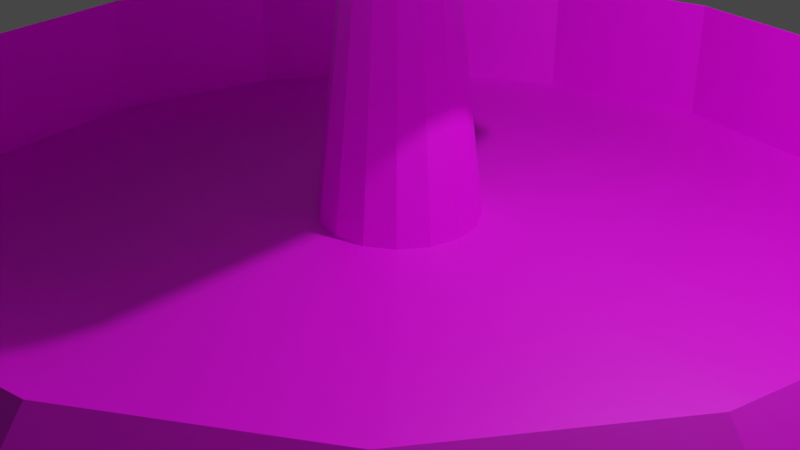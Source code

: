 # Source: fountain.blend  (saved by Blender 2.93.20; exported with 4.5.12 LTS)
import bpy
from mathutils import Matrix  # noqa: F401  (used for matrix-valued properties, if any)

bpy.ops.wm.read_factory_settings(use_empty=True)
scene = bpy.context.scene
scene.name = 'Scene'

# ---- collections
col_collection = bpy.data.collections.new('Collection'); scene.collection.children.link(col_collection)

# ---- images (referenced by path relative to the original .blend; pixels are not part of the script)
import os
ASSET_DIR = os.environ.get("B2B_ASSET_DIR", "")  # directory of the original .blend (textures are referenced by path, not embedded)
HERE = os.path.dirname(os.path.abspath(__file__))  # packed textures are extracted next to this script under _unpacked/

def load_image(name, relpath, width, height, colorspace="sRGB"):
    """Load a texture the original file referenced (path relative to the .blend, or extracted next to this script)."""
    p = next((c for c in (os.path.join(HERE, relpath), os.path.join(ASSET_DIR, relpath)) if relpath and os.path.exists(c)), "")
    if p:
        img = bpy.data.images.load(p, check_existing=True)
        img.name = name
    else:  # same state as the original file: an image datablock whose file is absent (Cycles renders it pink)
        img = bpy.data.images.new(name, width, height)
        img.source = "FILE"
        img.filepath = "//" + (relpath or name)
    img.colorspace_settings.name = colorspace
    return img
img_marble_png = load_image('marble.png', 'textures/marble.png', 1024, 1024, 'sRGB')

# ---- materials (node trees are filled in below, after node groups)
mat_stone = bpy.data.materials.new('stone')
mat_stone.use_transparent_shadow = False

# ---- material node trees
mat_stone.use_nodes = True; mat_stone.node_tree.nodes.clear()
_N = mat_stone.node_tree.nodes; _L = mat_stone.node_tree.links
n0 = _N.new('ShaderNodeBsdfPrincipled'); n0.name = 'Principled BSDF'; n0.location = (10, 300)
n0.distribution = 'GGX'
n0.subsurface_method = 'BURLEY'
n0.inputs[3].default_value = 1.45
n0.inputs[27].default_value = (0.0, 0.0, 0.0, 1.0)
n0.inputs[28].default_value = 1.0
n1 = _N.new('ShaderNodeOutputMaterial'); n1.name = 'Material Output'; n1.location = (300, 300)
n2 = _N.new('ShaderNodeTexImage'); n2.name = 'Image Texture'; n2.location = (-280, 280)
n2.image = img_marble_png
_L.new(n0.outputs[0], n1.inputs[0])
_L.new(n2.outputs[0], n0.inputs[0])
n1.is_active_output = True

# ---- world
world_world = bpy.data.worlds.new('World'); scene.world = world_world
world_world.use_nodes = True; world_world.node_tree.nodes.clear()
_N = world_world.node_tree.nodes; _L = world_world.node_tree.links
n0 = _N.new('ShaderNodeOutputWorld'); n0.name = 'World Output'; n0.location = (300, 300)
n1 = _N.new('ShaderNodeBackground'); n1.name = 'Background'; n1.location = (10, 300)
n1.inputs[0].default_value = (0.05088, 0.05088, 0.05088, 1.0)
_L.new(n1.outputs[0], n0.inputs[0])
n0.is_active_output = True
world_world.color = (0.05088, 0.05088, 0.05088)
world_world.use_sun_shadow = False
world_world.sun_shadow_jitter_overblur = 0.0

# ---- cameras
cam_camera = bpy.data.cameras.new('Camera')
cam_camera.clip_end = 100.0
cam_camera.ortho_scale = 7.314

# ---- lights
light_light = bpy.data.lights.new('Light', 'POINT')
light_light.transmission_factor = 0.0
light_light.energy = 1000.0
light_light.shadow_soft_size = 0.1
light_light.shadow_maximum_resolution = 0.006
light_light.use_absolute_resolution = True

# ---- meshes
me_cylinder = bpy.data.meshes.new('Cylinder')
me_cylinder.from_pydata([(-0.1155, 0.04786, 6.759), (-5.62, -0.001668, -0.8953), (-5.62, -0.001668, 0.924), (-5.192, 2.15, -0.8953), (-5.192, 2.15, 0.924), (-3.973, 3.973, -0.8953), (-3.973, 3.973, 0.924), (-2.15, 5.192, -0.8953), (-2.15, 5.192, 0.924), (0.001667, 5.62, -0.8953), (0.001667, 5.62, 0.924), (-5.335, 1.433, 0.924), (-5.477, 0.7154, 0.924), (-4.38, 3.365, 0.924), (-4.786, 2.757, 0.924), (-2.758, 4.786, 0.924), (-3.365, 4.38, 0.924), (-0.7154, 5.477, 0.924), (-1.433, 5.335, 0.924), (-5.147, 0.6722, 1.202), (-5.281, -0.001668, 1.202), (-4.497, 2.591, 1.202), (-4.879, 2.02, 1.202), (-3.163, 4.116, 1.202), (-3.734, 3.734, 1.202), (-1.346, 5.013, 1.202), (-2.02, 4.879, 1.202), (0.001667, 5.281, 1.202), (-5.013, 1.346, 1.202), (-4.116, 3.163, 1.202), (-2.591, 4.497, 1.202), (-0.6722, 5.147, 1.202), (-5.281, -0.001668, -0.2319), (-4.879, 2.02, -0.2319), (-3.734, 3.734, -0.2319), (-2.02, 4.879, -0.2319), (0.001667, 5.281, -0.2319), (-0.8364, -0.001668, 0.08275), (-0.7726, 0.3191, 0.08275), (-0.5909, 0.5909, 0.08275), (-0.3191, 0.7726, 0.08275), (0.001667, 0.8364, 0.08275), (-0.5218, 0.0, 2.779), (-0.4821, 0.1997, 2.779), (-0.369, 0.369, 2.779), (-0.1997, 0.4821, 2.779), (0.0, 0.5218, 2.779), (-2.104, 0.0, 3.218), (-2.104, 0.8714, 3.218), (-1.699, 1.699, 3.156), (-0.8714, 2.104, 3.218), (0.0, 2.104, 3.218), (-2.22, 0.9197, 3.454), (-1.699, 1.699, 3.454), (-0.9197, 2.22, 3.454), (-2.104, 0.8714, 3.518), (-1.61, 1.61, 3.518), (-0.8714, 2.104, 3.518), (-2.104, 0.0, 3.323), (-1.61, 1.61, 3.218), (-2.104, 0.8714, 3.323), (-1.61, 1.61, 3.323), (-0.8714, 2.104, 3.323), (-0.3736, 0.0, 3.412), (-0.3451, 0.143, 3.412), (-0.2642, 0.2642, 3.412), (-0.143, 0.3451, 3.412), (0.0, 0.3736, 3.412), (-0.3736, 0.0, 5.14), (-0.3451, 0.143, 5.14), (-0.2642, 0.2642, 5.14), (-0.143, 0.3451, 5.14), (0.0, 0.3736, 5.14), (-1.549, 0.0, 5.264), (-1.549, 0.6728, 5.264), (-1.243, 1.243, 5.264), (-0.6728, 1.549, 5.264), (0.0, 1.549, 5.264), (-1.624, 0.6728, 5.598), (-1.243, 1.243, 5.598), (-0.6728, 1.624, 5.598), (-1.549, 0.6418, 5.691), (-1.186, 1.186, 5.691), (-0.6418, 1.549, 5.691), (-1.549, 0.0, 5.408), (-1.549, 0.6418, 5.408), (-1.186, 1.186, 5.408), (-0.6418, 1.549, 5.408), (0.0, 1.549, 5.408), (-0.2953, 0.0, 5.484), (-0.2728, 0.113, 5.484), (-0.2088, 0.2088, 5.484), (-0.113, 0.2728, 5.484), (0.0, 0.2953, 5.484), (-0.2953, 0.0, 6.549), (-0.2728, 0.113, 6.549), (-0.2088, 0.2088, 6.549), (-0.113, 0.2728, 6.549), (0.0, 0.2953, 6.549), (-0.1251, 0.0, 6.759), (-0.1155, 0.04786, 6.759), (-0.08843, 0.08843, 6.759), (-0.04786, 0.1155, 6.759), (0.0, 0.1251, 6.759), (0.001542, 2.104, 3.323)], [(99, 0)], [(1, 2, 12, 11, 4, 3), (3, 4, 14, 13, 6, 5), (5, 6, 16, 15, 8, 7), (7, 8, 18, 17, 10, 9), (12, 2, 20, 19), (4, 11, 28, 22), (11, 12, 19, 28), (14, 4, 22, 21), (6, 13, 29, 24), (13, 14, 21, 29), (8, 15, 30, 26), (16, 6, 24, 23), (15, 16, 23, 30), (10, 17, 31, 27), (17, 18, 25, 31), (18, 8, 26, 25), (22, 28, 19, 20, 32, 33), (24, 29, 21, 22, 33, 34), (26, 30, 23, 24, 34, 35), (27, 31, 25, 26, 35, 36), (33, 32, 37, 38), (35, 34, 39, 40), (36, 35, 40, 41), (40, 45, 46, 41), (38, 37, 42, 43), (39, 38, 43, 44), (39, 44, 45, 40), (34, 33, 38, 39), (43, 42, 47, 48), (44, 43, 48, 49), (45, 44, 49, 50), (46, 45, 50, 51), (54, 53, 56, 57), (52, 48, 55), (49, 48, 52, 53), (50, 49, 53, 54), (53, 52, 55, 56), (56, 55, 48, 59), (57, 56, 59, 50), (48, 47, 58, 60), (59, 48, 60, 61), (50, 59, 61, 62), (62, 104, 51, 50), (64, 63, 68, 69), (104, 62, 66, 67), (60, 58, 63, 64), (61, 60, 64, 65), (62, 61, 65, 66), (65, 64, 69, 70), (66, 65, 70, 71), (67, 66, 71, 72), (69, 68, 73, 74), (70, 69, 74, 75), (71, 70, 75, 76), (72, 71, 76, 77), (73, 84, 85, 74), (75, 74, 78, 79), (76, 75, 79, 80), (79, 78, 81, 82), (80, 79, 82, 83), (78, 74, 85, 81), (80, 83, 87, 76), (82, 81, 85, 86), (83, 82, 86, 87), (76, 87, 88, 77), (88, 87, 92, 93), (85, 84, 89, 90), (86, 85, 90, 91), (87, 86, 91, 92), (91, 90, 95, 96), (92, 91, 96, 97), (93, 92, 97, 98), (90, 89, 94, 95), (95, 94, 99, 100), (96, 95, 100, 101), (97, 96, 101, 102), (98, 97, 102, 103), (50, 54, 57)])
_uv = me_cylinder.uv_layers.new(name='UVMap')
_uv.uv.foreach_set('vector', [2.485, 1.978, 1.907, 1.978, 1.907, 1.882, 1.907, 1.785, 1.907, 1.688, 2.485, 1.688, 2.485, 1.688, 1.907, 1.688, 1.907, 1.564, 1.907, 1.441, 1.907, 1.317, 2.485, 1.317, 2.485, 1.317, 1.907, 1.317, 1.907, 1.185, 1.907, 1.054, 1.907, 0.9226, 2.485, 0.9226, 2.485, 0.9226, 1.907, 0.9226, 1.907, 0.8033, 1.907, 0.684, 1.907, 0.5647, 2.485, 0.5647, -1.688, -1.845, -1.594, -1.938, -1.561, -1.887, -1.648, -1.8, -1.874, -1.659, -1.781, -1.752, -1.735, -1.712, -1.823, -1.625, -1.781, -1.752, -1.688, -1.845, -1.648, -1.8, -1.735, -1.712, -1.924, -1.537, -1.874, -1.659, -1.823, -1.625, -1.87, -1.511, -2.025, -1.294, -1.974, -1.416, -1.918, -1.396, -1.965, -1.282, -1.974, -1.416, -1.924, -1.537, -1.87, -1.511, -1.918, -1.396, -2.025, -0.8993, -2.025, -1.031, -1.965, -1.035, -1.965, -0.9112, -2.025, -1.162, -2.025, -1.294, -1.965, -1.282, -1.965, -1.158, -2.025, -1.031, -2.025, -1.162, -1.965, -1.158, -1.965, -1.035, -1.874, -0.5346, -1.924, -0.6562, -1.87, -0.6827, -1.823, -0.5685, -1.924, -0.6562, -1.974, -0.7777, -1.918, -0.7969, -1.87, -0.6827, -1.974, -0.7777, -2.025, -0.8993, -1.965, -0.9112, -1.918, -0.7969, -0.04034, 1.835, -0.04034, 1.744, -0.04034, 1.653, -0.04034, 1.561, 0.4683, 1.561, 0.4683, 1.835, -0.04034, 2.183, -0.04034, 2.067, -0.04034, 1.951, -0.04034, 1.835, 0.4683, 1.835, 0.4683, 2.183, -0.04034, 2.554, -0.04034, 2.43, -0.04034, 2.307, -0.04034, 2.183, 0.4683, 2.183, 0.4683, 2.554, -0.04034, 2.89, -0.04034, 2.778, -0.04034, 2.666, -0.04034, 2.554, 0.4683, 2.554, 0.4683, 2.89, -1.278, -0.1045, -0.9068, -0.1045, -1.063, 0.68, -1.122, 0.68, -1.883, 0.2997, -1.62, 0.03747, -1.176, 0.7025, -1.218, 0.7441, -2.025, 0.6424, -1.883, 0.2997, -1.218, 0.7441, -1.24, 0.7985, 1.725, -0.06245, 1.725, 0.5647, 1.672, 0.5647, 1.672, -0.06245, 1.84, -0.06245, 1.883, -0.06245, 1.883, 0.5647, 1.84, 0.5647, 1.784, -0.06245, 1.84, -0.06245, 1.84, 0.5647, 1.784, 0.5647, 1.784, -0.06245, 1.784, 0.5647, 1.725, 0.5647, 1.725, -0.06245, -1.62, 0.03747, -1.278, -0.1045, -1.122, 0.68, -1.176, 0.7025, 0.5155, -1.491, 0.493, -1.437, -0.04034, -1.543, 0.06338, -1.793, 0.5571, -1.533, 0.5155, -1.491, 0.06338, -1.793, 0.255, -1.985, 0.6115, -1.555, 0.5571, -1.533, 0.255, -1.985, 0.5054, -2.089, 0.6704, -1.555, 0.6115, -1.555, 0.5054, -2.089, 0.7764, -2.089, -0.107, 2.022, -0.1599, 1.756, -0.1234, 1.756, -0.07332, 2.008, 1.465, -0.5864, 1.497, -0.6547, 1.497, -0.568, 2.18, 0.2083, 2.18, 0.4629, 2.094, 0.4629, 2.094, 0.2083, 2.18, -0.06245, 2.18, 0.2083, 2.094, 0.2083, 2.094, -0.06245, -0.1599, 1.756, -0.107, 1.49, -0.07332, 1.504, -0.1234, 1.756, 2.266, -0.3313, 2.266, -0.09005, 2.18, -0.09005, 2.18, -0.3313, 2.266, -0.5878, 2.266, -0.3313, 2.18, -0.3313, 2.18, -0.5878, 0.06338, -1.793, -0.04034, -1.543, 1.251, 0.04763, 1.251, -0.2092, 2.297, -0.1575, 2.297, -0.3987, 2.327, -0.3987, 2.327, -0.1575, 2.297, 0.09909, 2.297, -0.1575, 2.327, -0.1575, 2.327, 0.09909, 0.9708, -0.628, 0.7335, -0.7262, 0.7764, -2.089, 0.5054, -2.089, 1.823, -0.5618, 1.854, -0.5618, 1.854, -0.06245, 1.823, -0.06245, 0.7335, -0.7262, 0.9708, -0.628, 0.6651, -0.1705, 0.6262, -0.1867, 1.251, -0.2092, 1.251, 0.04763, 0.711, -0.05969, 0.711, -0.1018, 1.152, -0.4464, 1.251, -0.2092, 0.711, -0.1018, 0.6949, -0.1407, 0.9708, -0.628, 1.152, -0.4464, 0.6949, -0.1407, 0.6651, -0.1705, 1.784, -0.5618, 1.823, -0.5618, 1.823, -0.06245, 1.784, -0.06245, 1.741, -0.5618, 1.784, -0.5618, 1.784, -0.06245, 1.741, -0.06245, 1.703, -0.5618, 1.741, -0.5618, 1.741, -0.06245, 1.703, -0.06245, 0.5478, 1.123, 0.564, 1.084, 0.9564, 1.162, 0.8806, 1.345, 0.518, 1.153, 0.5478, 1.123, 0.8806, 1.345, 0.7404, 1.486, 0.4791, 1.169, 0.518, 1.153, 0.7404, 1.486, 0.5572, 1.561, 0.437, 1.169, 0.4791, 1.169, 0.5572, 1.561, 0.3589, 1.561, -0.4138, 1.76, -0.3719, 1.779, -0.3719, 1.918, -0.4138, 1.906, 1.854, -0.3756, 1.854, -0.5618, 1.951, -0.5618, 1.951, -0.3756, 1.854, -0.1775, 1.854, -0.3756, 1.951, -0.3756, 1.951, -0.1775, 1.951, -0.3756, 1.951, -0.5618, 1.978, -0.5496, 1.978, -0.372, 1.951, -0.1775, 1.951, -0.3756, 1.978, -0.372, 1.978, -0.183, -0.2016, 1.857, -0.2016, 1.76, -0.1815, 1.802, -0.1815, 1.884, -0.3301, 1.787, -0.3073, 1.76, -0.3073, 1.842, -0.3301, 1.884, -0.8654, 1.938, -0.8654, 1.76, -0.7839, 1.76, -0.7839, 1.938, -0.8654, 2.127, -0.8654, 1.938, -0.7839, 1.938, -0.7839, 2.127, -0.4974, 1.766, -0.4556, 1.76, -0.4556, 1.932, -0.4974, 1.946, 1.526, 0.5647, 1.701, 0.6371, 1.479, 0.9691, 1.448, 0.9564, 1.907, 0.9455, 1.907, 1.135, 1.516, 1.057, 1.516, 1.023, 1.835, 0.7708, 1.907, 0.9455, 1.516, 1.023, 1.503, 0.9927, 1.701, 0.6371, 1.835, 0.7708, 1.503, 0.9927, 1.479, 0.9691, -1.214, 1.76, -1.183, 1.76, -1.183, 2.068, -1.214, 2.068, -1.247, 1.76, -1.214, 1.76, -1.214, 2.068, -1.247, 2.068, -1.277, 1.76, -1.247, 1.76, -1.247, 2.068, -1.277, 2.068, -1.183, 1.76, -1.158, 1.76, -1.158, 2.068, -1.183, 2.068, 1.559, -0.6725, 1.592, -0.6725, 1.583, -0.6242, 1.569, -0.6242, -1.214, 2.068, -1.183, 2.068, -1.208, 2.129, -1.221, 2.129, -1.247, 2.068, -1.214, 2.068, -1.221, 2.129, -1.236, 2.129, -1.277, 2.068, -1.247, 2.068, -1.236, 2.129, -1.248, 2.129, 1.328, -0.568, 1.328, -0.654, 1.363, -0.6725])
me_cylinder.materials.append(mat_stone)
me_cylinder.use_remesh_fix_poles = True
me_cylinder.use_remesh_preserve_attributes = False
me_cylinder.update()

# ---- objects
ob_light = bpy.data.objects.new('Light', light_light)
ob_camera = bpy.data.objects.new('Camera', cam_camera)
ob_cylinder = bpy.data.objects.new('Cylinder', me_cylinder)

# ---- transforms, parenting, visibility, modifiers, constraints
ob_light.location = (4.076, 1.005, 5.904)
ob_light.rotation_euler = (0.6503, 0.05522, 1.866)
ob_light.lock_rotations_4d = False
ob_light.empty_display_type = 'ARROWS'
ob_light.color = (0.0, 0.0, 0.0, 0.0)
ob_light.lineart.crease_threshold = 0.0
ob_camera.location = (7.359, -6.926, 4.958)
ob_camera.rotation_euler = (1.109, 0.0, 0.8149)
ob_camera.lock_rotations_4d = False
ob_camera.empty_display_type = 'ARROWS'
ob_camera.color = (0.0, 0.0, 0.0, 0.0)
ob_camera.display_type = 'WIRE'
ob_camera.lineart.crease_threshold = 0.0
ob_cylinder.location = (0.0, 0.0, 0.0)
_m = ob_cylinder.modifiers.new('Mirror', 'MIRROR')
_m.use_axis = (True, True, False)
_m.merge_threshold = 0.016

# ---- collection membership
col_collection.objects.link(ob_light)
col_collection.objects.link(ob_camera)
col_collection.objects.link(ob_cylinder)

# ---- scene / render settings (as saved in the file)
scene.camera = ob_camera
scene.frame_start = 1; scene.frame_end = 250; scene.frame_set(1)
scene.render.engine = 'BLENDER_EEVEE_NEXT'
scene.cycles.use_denoising = False
scene.cycles.samples = 128
scene.cycles.sampling_pattern = 'TABULATED_SOBOL'
scene.cycles.use_adaptive_sampling = False
scene.cycles.use_light_tree = False
scene.view_settings.view_transform = 'Filmic'
bpy.context.view_layer.update()
